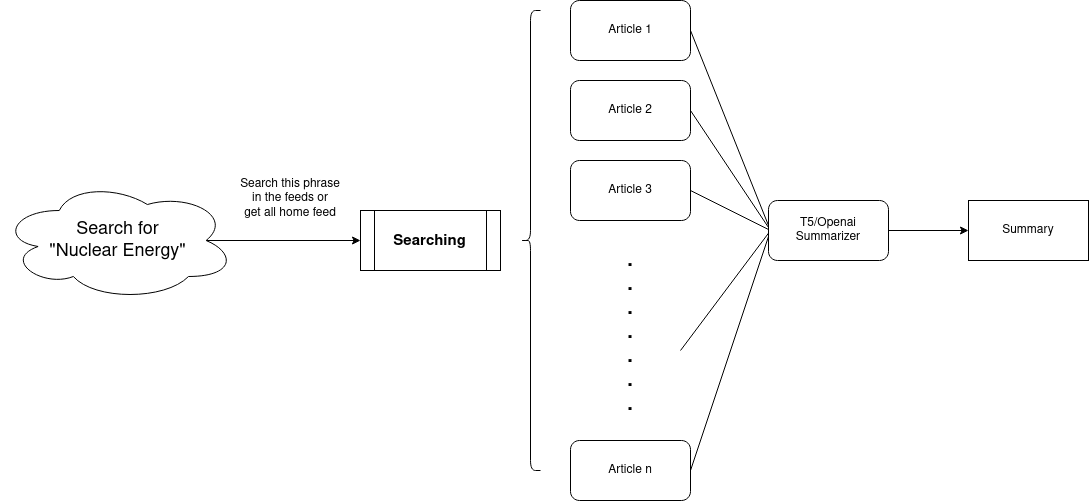

The diagram above was exported from draw.io. Its source (the exported page's mxGraphModel, read from the mxfile embedded in the PNG):
<mxGraphModel dx="1751" dy="411" grid="1" gridSize="10" guides="1" tooltips="1" connect="1" arrows="1" fold="1" page="1" pageScale="1" pageWidth="1200" pageHeight="550" math="0" shadow="0">
  <root>
    <mxCell id="0" />
    <mxCell id="1" parent="0" />
    <mxCell id="aIuLkqf_27MHfXU32TBd-2" value="Article 1" style="rounded=1;whiteSpace=wrap;html=1;" parent="1" vertex="1">
      <mxGeometry x="626" y="575" width="120" height="60" as="geometry" />
    </mxCell>
    <mxCell id="aIuLkqf_27MHfXU32TBd-3" value="Article 2" style="rounded=1;whiteSpace=wrap;html=1;" parent="1" vertex="1">
      <mxGeometry x="626" y="655" width="120" height="60" as="geometry" />
    </mxCell>
    <mxCell id="aIuLkqf_27MHfXU32TBd-4" value="Article 3" style="rounded=1;whiteSpace=wrap;html=1;" parent="1" vertex="1">
      <mxGeometry x="626" y="735" width="120" height="60" as="geometry" />
    </mxCell>
    <mxCell id="aIuLkqf_27MHfXU32TBd-6" value="Article n" style="rounded=1;whiteSpace=wrap;html=1;" parent="1" vertex="1">
      <mxGeometry x="626" y="1015" width="120" height="60" as="geometry" />
    </mxCell>
    <mxCell id="aIuLkqf_27MHfXU32TBd-9" value="" style="endArrow=none;html=1;rounded=0;fontSize=11;exitX=1;exitY=0.5;exitDx=0;exitDy=0;" parent="1" source="aIuLkqf_27MHfXU32TBd-2" edge="1">
      <mxGeometry width="50" height="50" relative="1" as="geometry">
        <mxPoint x="776" y="855" as="sourcePoint" />
        <mxPoint x="826" y="805" as="targetPoint" />
      </mxGeometry>
    </mxCell>
    <mxCell id="aIuLkqf_27MHfXU32TBd-10" value="" style="endArrow=none;html=1;rounded=0;fontSize=11;exitX=1;exitY=0.5;exitDx=0;exitDy=0;entryX=1;entryY=0.5;entryDx=0;entryDy=0;" parent="1" target="aIuLkqf_27MHfXU32TBd-3" edge="1">
      <mxGeometry x="1" y="-64" width="50" height="50" relative="1" as="geometry">
        <mxPoint x="826" y="805" as="sourcePoint" />
        <mxPoint x="906" y="1005" as="targetPoint" />
        <mxPoint x="10" y="17" as="offset" />
      </mxGeometry>
    </mxCell>
    <mxCell id="aIuLkqf_27MHfXU32TBd-11" value="" style="endArrow=none;html=1;rounded=0;fontSize=11;exitX=1;exitY=0.5;exitDx=0;exitDy=0;" parent="1" source="aIuLkqf_27MHfXU32TBd-4" edge="1">
      <mxGeometry width="50" height="50" relative="1" as="geometry">
        <mxPoint x="776" y="855" as="sourcePoint" />
        <mxPoint x="826" y="805" as="targetPoint" />
      </mxGeometry>
    </mxCell>
    <mxCell id="aIuLkqf_27MHfXU32TBd-12" value="" style="endArrow=none;html=1;rounded=0;fontSize=11;exitX=1;exitY=0.5;exitDx=0;exitDy=0;entryX=1;entryY=0.5;entryDx=0;entryDy=0;" parent="1" target="aIuLkqf_27MHfXU32TBd-6" edge="1">
      <mxGeometry width="50" height="50" relative="1" as="geometry">
        <mxPoint x="826" y="805" as="sourcePoint" />
        <mxPoint x="906" y="1005" as="targetPoint" />
      </mxGeometry>
    </mxCell>
    <mxCell id="aIuLkqf_27MHfXU32TBd-13" value="" style="endArrow=none;html=1;rounded=0;fontSize=11;exitX=1;exitY=0.5;exitDx=0;exitDy=0;" parent="1" edge="1">
      <mxGeometry width="50" height="50" relative="1" as="geometry">
        <mxPoint x="826" y="805" as="sourcePoint" />
        <mxPoint x="736" y="925" as="targetPoint" />
      </mxGeometry>
    </mxCell>
    <mxCell id="aIuLkqf_27MHfXU32TBd-42" value="" style="shape=curlyBracket;whiteSpace=wrap;html=1;rounded=1;labelPosition=left;verticalLabelPosition=middle;align=right;verticalAlign=middle;fontSize=11;" parent="1" vertex="1">
      <mxGeometry x="576" y="585" width="20" height="460" as="geometry" />
    </mxCell>
    <mxCell id="aIuLkqf_27MHfXU32TBd-52" value="&lt;div style=&quot;font-size: 20px;&quot;&gt;.&lt;/div&gt;&lt;div style=&quot;font-size: 20px;&quot;&gt;.&lt;/div&gt;&lt;div style=&quot;font-size: 20px;&quot;&gt;.&lt;/div&gt;&lt;div style=&quot;font-size: 20px;&quot;&gt;.&lt;/div&gt;&lt;div style=&quot;font-size: 20px;&quot;&gt;.&lt;/div&gt;&lt;div style=&quot;font-size: 20px;&quot;&gt;.&lt;/div&gt;&lt;div style=&quot;font-size: 20px;&quot;&gt;.&lt;/div&gt;&lt;div style=&quot;font-size: 20px;&quot;&gt;&lt;br style=&quot;font-size: 20px;&quot;&gt;&lt;/div&gt;" style="text;html=1;strokeColor=none;fillColor=none;align=center;verticalAlign=middle;whiteSpace=wrap;rounded=0;fontSize=20;fontStyle=1" parent="1" vertex="1">
      <mxGeometry x="656" y="905" width="60" height="30" as="geometry" />
    </mxCell>
    <mxCell id="aIuLkqf_27MHfXU32TBd-61" value="" style="endArrow=classic;html=1;rounded=0;fontSize=18;exitX=0.875;exitY=0.5;exitDx=0;exitDy=0;entryX=0;entryY=0.5;entryDx=0;entryDy=0;exitPerimeter=0;" parent="1" source="aIuLkqf_27MHfXU32TBd-70" target="aIuLkqf_27MHfXU32TBd-65" edge="1">
      <mxGeometry width="50" height="50" relative="1" as="geometry">
        <mxPoint x="271.62500000000045" y="815" as="sourcePoint" />
        <mxPoint x="416" y="815" as="targetPoint" />
      </mxGeometry>
    </mxCell>
    <mxCell id="aIuLkqf_27MHfXU32TBd-65" value="&lt;b style=&quot;font-size: 15px;&quot;&gt;Searching&lt;/b&gt;" style="shape=process;whiteSpace=wrap;html=1;backgroundOutline=1;fontSize=18;" parent="1" vertex="1">
      <mxGeometry x="416" y="785" width="140" height="60" as="geometry" />
    </mxCell>
    <mxCell id="aIuLkqf_27MHfXU32TBd-70" value="&lt;div&gt;&lt;font style=&quot;font-size: 18px;&quot;&gt;Search for &lt;br&gt;&lt;/font&gt;&lt;/div&gt;&lt;div&gt;&lt;font style=&quot;font-size: 18px;&quot;&gt;&quot;Nuclear Energy&quot;&lt;/font&gt;&lt;/div&gt;" style="ellipse;shape=cloud;whiteSpace=wrap;html=1;fontSize=12;" parent="1" vertex="1">
      <mxGeometry x="56" y="755" width="235" height="120" as="geometry" />
    </mxCell>
    <mxCell id="aIuLkqf_27MHfXU32TBd-89" value="&lt;div style=&quot;font-size: 12px;&quot; align=&quot;center&quot;&gt;&lt;font style=&quot;font-size: 12px;&quot;&gt;Search this phrase in the feeds or&lt;/font&gt;&lt;/div&gt;&lt;div style=&quot;font-size: 12px;&quot; align=&quot;center&quot;&gt;&lt;font style=&quot;font-size: 12px;&quot;&gt;get all home feed&lt;/font&gt;&lt;/div&gt;" style="text;whiteSpace=wrap;html=1;fontSize=15;align=center;" parent="1" vertex="1">
      <mxGeometry x="291" y="745" width="110" height="50" as="geometry" />
    </mxCell>
    <mxCell id="dHCCwovidP9XoWZGW3bH-4" style="edgeStyle=orthogonalEdgeStyle;rounded=0;orthogonalLoop=1;jettySize=auto;html=1;entryX=0;entryY=0.5;entryDx=0;entryDy=0;" edge="1" parent="1" source="dHCCwovidP9XoWZGW3bH-1" target="dHCCwovidP9XoWZGW3bH-3">
      <mxGeometry relative="1" as="geometry" />
    </mxCell>
    <mxCell id="dHCCwovidP9XoWZGW3bH-1" value="T5/Openai Summarizer" style="rounded=1;whiteSpace=wrap;html=1;" vertex="1" parent="1">
      <mxGeometry x="824" y="775" width="120" height="60" as="geometry" />
    </mxCell>
    <mxCell id="dHCCwovidP9XoWZGW3bH-3" value="Summary" style="rounded=0;whiteSpace=wrap;html=1;" vertex="1" parent="1">
      <mxGeometry x="1024" y="775" width="120" height="60" as="geometry" />
    </mxCell>
  </root>
</mxGraphModel>